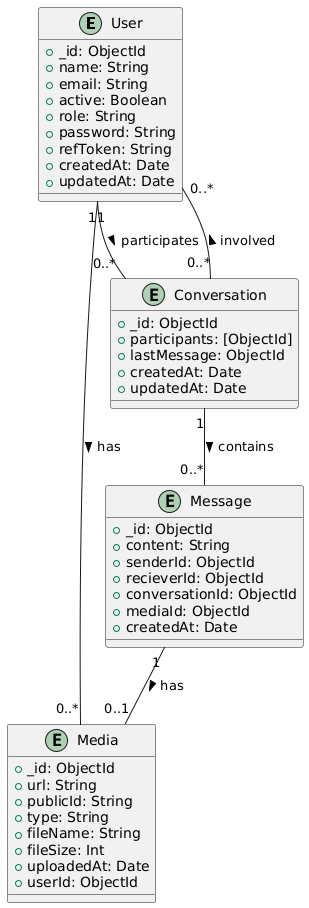

The diagram above was rendered by PlantUML. Its source (embedded in the PNG):
@startuml
' User Schema
entity "User" as user {
  +_id: ObjectId
  +name: String
  +email: String
  +active: Boolean
  +role: String
  +password: String
  +refToken: String
  +createdAt: Date
  +updatedAt: Date
}

' Media Schema
entity "Media" as media {
  +_id: ObjectId
  +url: String
  +publicId: String
  +type: String
  +fileName: String
  +fileSize: Int
  +uploadedAt: Date
  +userId: ObjectId
}

' Conversation Schema
entity "Conversation" as conversation {
  +_id: ObjectId
  +participants: [ObjectId]
  +lastMessage: ObjectId
  +createdAt: Date
  +updatedAt: Date
}

' Message Schema
entity "Message" as message {
  +_id: ObjectId
  +content: String
  +senderId: ObjectId
  +recieverId: ObjectId
  +conversationId: ObjectId
  +mediaId: ObjectId
  +createdAt: Date
}

' Relationships
user "1" -- "0..*" media : has >
user "1" -- "0..*" conversation : participates >
conversation "1" -- "0..*" message : contains >
message "1" -- "0..1" media : has >
conversation "0..*" -- "0..*" user : involved >
@enduml